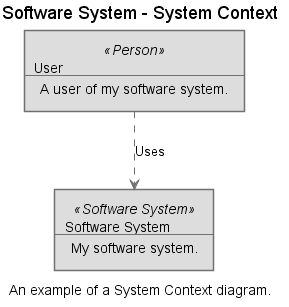

The diagram above was rendered by PlantUML. Its source (embedded in the PNG):
@startuml(id=SystemContext)
scale max 2000x2000
title Software System - System Context
caption An example of a System Context diagram.

skinparam {
  shadowing false
  arrowColor #707070
  actorBorderColor #707070
  componentBorderColor #707070
  rectangleBorderColor #707070
  noteBackgroundColor #ffffff
  noteBorderColor #707070
}
rectangle 1 <<Person>> #dddddd [
  User
  --
  A user of my software system.
]
rectangle 2 <<Software System>> #dddddd [
  Software System
  --
  My software system.
]
1 .[#707070].> 2 : Uses
@enduml